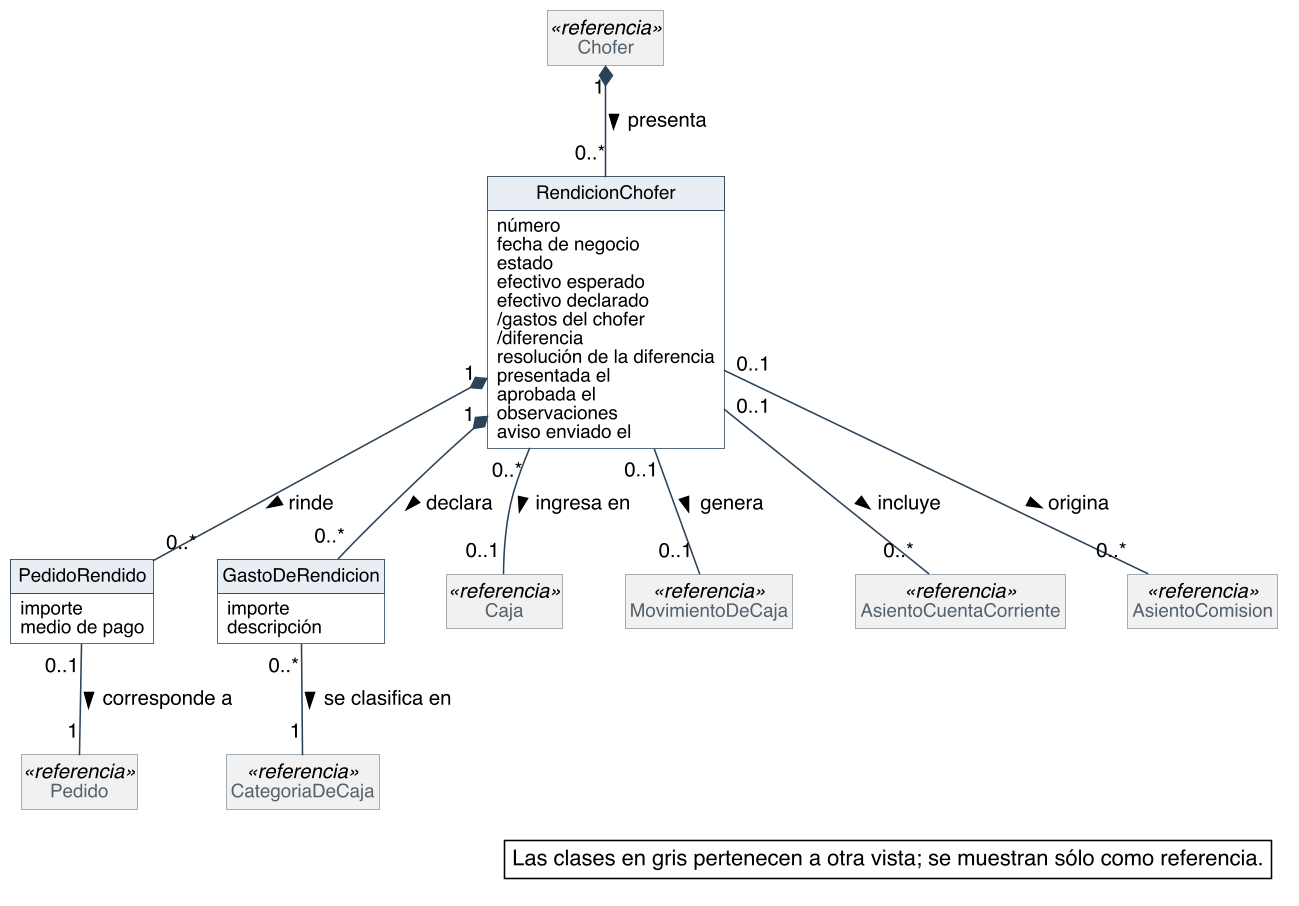

The diagram above was rendered by PlantUML. Its source (embedded in the PNG):
@startuml
skinparam backgroundColor #FFFFFF
skinparam shadowing false
skinparam defaultFontName Helvetica
skinparam defaultFontSize 13
skinparam dpi 150
skinparam nodesep 40
skinparam ranksep 55
skinparam classAttributeIconSize 0
skinparam roundCorner 0
skinparam class {
  BorderColor #2C4257
  BackgroundColor #FFFFFF
  ArrowColor #2C4257
  FontSize 14
  AttributeFontSize 12
  HeaderBackgroundColor #E8EEF3
}
skinparam class<<referencia>> {
  BackgroundColor #F1F1F1
  BorderColor #8A97A3
  FontColor #55616C
}
skinparam note {
  BackgroundColor #FFFFFF
  BorderColor #2C4257
}
skinparam packageStyle rectangle
skinparam package {
  BorderColor #8A97A3
  FontSize 13
  FontColor #55616C
}
hide circle
hide methods
hide empty members

class RendicionChofer {
  número
  fecha de negocio
  estado
  efectivo esperado
  efectivo declarado
  /gastos del chofer
  /diferencia
  resolución de la diferencia
  presentada el
  aprobada el
  observaciones
  aviso enviado el
}
class PedidoRendido {
  importe
  medio de pago
}
class GastoDeRendicion {
  importe
  descripción
}
class Chofer <<referencia>>
class Pedido <<referencia>>
class Caja <<referencia>>
class MovimientoDeCaja <<referencia>>
class CategoriaDeCaja <<referencia>>
class AsientoCuentaCorriente <<referencia>>
class AsientoComision <<referencia>>


Chofer "1" *-- "0..*" RendicionChofer : presenta >
RendicionChofer "0..*" -- "0..1" Caja : ingresa en >
RendicionChofer "0..1" -- "0..1" MovimientoDeCaja : genera >
RendicionChofer "1" *-- "0..*" PedidoRendido : rinde >
PedidoRendido "0..1" -- "1" Pedido : corresponde a >
RendicionChofer "1" *-- "0..*" GastoDeRendicion : declara >
GastoDeRendicion "0..*" -- "1" CategoriaDeCaja : se clasifica en >
RendicionChofer "0..1" -- "0..*" AsientoCuentaCorriente : incluye >
RendicionChofer "0..1" -- "0..*" AsientoComision : origina >

legend bottom right
  Las clases en gris pertenecen a otra vista; se muestran sólo como referencia.
endlegend
@enduml